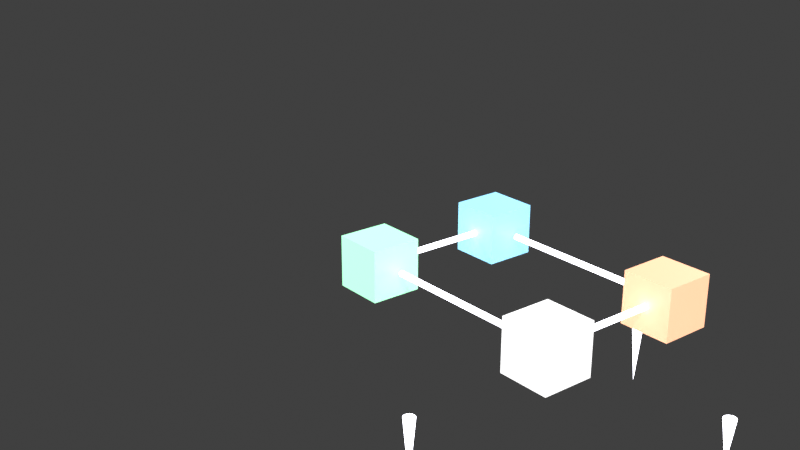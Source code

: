 # Source: categorical_pushout_sculpture.blend  (saved by Blender 3.0.42; exported with 4.5.12 LTS)
import bpy
from mathutils import Matrix  # noqa: F401  (used for matrix-valued properties, if any)

bpy.ops.wm.read_factory_settings(use_empty=True)
scene = bpy.context.scene
scene.name = 'Scene'

# ---- collections
col_collection = bpy.data.collections.new('Collection'); scene.collection.children.link(col_collection)

# ---- materials (node trees are filled in below, after node groups)
mat_mat_obj_a = bpy.data.materials.new('Mat_Obj_A')
mat_mat_obj_a.use_transparent_shadow = False
mat_mat_obj_b = bpy.data.materials.new('Mat_Obj_B')
mat_mat_obj_b.use_transparent_shadow = False
mat_mat_obj_c = bpy.data.materials.new('Mat_Obj_C')
mat_mat_obj_c.use_transparent_shadow = False
mat_mat_obj_d = bpy.data.materials.new('Mat_Obj_D')
mat_mat_obj_d.use_transparent_shadow = False
mat_mat_f = bpy.data.materials.new('Mat_f')
mat_mat_f.use_transparent_shadow = False
mat_mat_f_001 = bpy.data.materials.new('Mat_f.001')
mat_mat_f_001.use_transparent_shadow = False
mat_mat_g = bpy.data.materials.new('Mat_g')
mat_mat_g.use_transparent_shadow = False
mat_mat_g_001 = bpy.data.materials.new('Mat_g.001')
mat_mat_g_001.use_transparent_shadow = False
mat_mat_h = bpy.data.materials.new('Mat_h')
mat_mat_h.use_transparent_shadow = False
mat_mat_h_001 = bpy.data.materials.new('Mat_h.001')
mat_mat_h_001.use_transparent_shadow = False
mat_mat_p = bpy.data.materials.new('Mat_p')
mat_mat_p.use_transparent_shadow = False
mat_mat_p_001 = bpy.data.materials.new('Mat_p.001')
mat_mat_p_001.use_transparent_shadow = False

# ---- material node trees
mat_mat_obj_a.use_nodes = True; mat_mat_obj_a.node_tree.nodes.clear()
_N = mat_mat_obj_a.node_tree.nodes; _L = mat_mat_obj_a.node_tree.links
n0 = _N.new('ShaderNodeBsdfPrincipled'); n0.name = 'Principled BSDF'; n0.location = (10, 300)
n0.distribution = 'GGX'
n0.subsurface_method = 'RANDOM_WALK_SKIN'
n0.inputs[0].default_value = (0.3, 0.7, 1.0, 1.0)
n0.inputs[3].default_value = 1.45
n0.inputs[27].default_value = (0.15, 0.35, 0.5, 1.0)
n0.inputs[28].default_value = 2.5
n1 = _N.new('ShaderNodeOutputMaterial'); n1.name = 'Material Output'; n1.location = (300, 300)
_L.new(n0.outputs[0], n1.inputs[0])
n1.is_active_output = True
mat_mat_obj_b.use_nodes = True; mat_mat_obj_b.node_tree.nodes.clear()
_N = mat_mat_obj_b.node_tree.nodes; _L = mat_mat_obj_b.node_tree.links
n0 = _N.new('ShaderNodeBsdfPrincipled'); n0.name = 'Principled BSDF'; n0.location = (10, 300)
n0.distribution = 'GGX'
n0.subsurface_method = 'RANDOM_WALK_SKIN'
n0.inputs[0].default_value = (1.0, 0.5, 0.3, 1.0)
n0.inputs[3].default_value = 1.45
n0.inputs[27].default_value = (0.5, 0.25, 0.15, 1.0)
n0.inputs[28].default_value = 2.5
n1 = _N.new('ShaderNodeOutputMaterial'); n1.name = 'Material Output'; n1.location = (300, 300)
_L.new(n0.outputs[0], n1.inputs[0])
n1.is_active_output = True
mat_mat_obj_c.use_nodes = True; mat_mat_obj_c.node_tree.nodes.clear()
_N = mat_mat_obj_c.node_tree.nodes; _L = mat_mat_obj_c.node_tree.links
n0 = _N.new('ShaderNodeBsdfPrincipled'); n0.name = 'Principled BSDF'; n0.location = (10, 300)
n0.distribution = 'GGX'
n0.subsurface_method = 'RANDOM_WALK_SKIN'
n0.inputs[0].default_value = (0.4, 1.0, 0.6, 1.0)
n0.inputs[3].default_value = 1.45
n0.inputs[27].default_value = (0.2, 0.5, 0.3, 1.0)
n0.inputs[28].default_value = 2.5
n1 = _N.new('ShaderNodeOutputMaterial'); n1.name = 'Material Output'; n1.location = (300, 300)
_L.new(n0.outputs[0], n1.inputs[0])
n1.is_active_output = True
mat_mat_obj_d.use_nodes = True; mat_mat_obj_d.node_tree.nodes.clear()
_N = mat_mat_obj_d.node_tree.nodes; _L = mat_mat_obj_d.node_tree.links
n0 = _N.new('ShaderNodeBsdfPrincipled'); n0.name = 'Principled BSDF'; n0.location = (10, 300)
n0.distribution = 'GGX'
n0.subsurface_method = 'RANDOM_WALK_SKIN'
n0.inputs[0].default_value = (0.9, 0.9, 0.9, 1.0)
n0.inputs[3].default_value = 1.45
n0.inputs[27].default_value = (0.45, 0.45, 0.45, 1.0)
n0.inputs[28].default_value = 2.5
n1 = _N.new('ShaderNodeOutputMaterial'); n1.name = 'Material Output'; n1.location = (300, 300)
_L.new(n0.outputs[0], n1.inputs[0])
n1.is_active_output = True
mat_mat_f.use_nodes = True; mat_mat_f.node_tree.nodes.clear()
_N = mat_mat_f.node_tree.nodes; _L = mat_mat_f.node_tree.links
n0 = _N.new('ShaderNodeBsdfPrincipled'); n0.name = 'Principled BSDF'; n0.location = (10, 300)
n0.distribution = 'GGX'
n0.subsurface_method = 'RANDOM_WALK_SKIN'
n0.inputs[3].default_value = 1.45
n0.inputs[27].default_value = (0.9, 0.9, 1.0, 1.0)
n0.inputs[28].default_value = 5.0
n1 = _N.new('ShaderNodeOutputMaterial'); n1.name = 'Material Output'; n1.location = (300, 300)
_L.new(n0.outputs[0], n1.inputs[0])
n1.is_active_output = True
mat_mat_f_001.use_nodes = True; mat_mat_f_001.node_tree.nodes.clear()
_N = mat_mat_f_001.node_tree.nodes; _L = mat_mat_f_001.node_tree.links
n0 = _N.new('ShaderNodeBsdfPrincipled'); n0.name = 'Principled BSDF'; n0.location = (10, 300)
n0.distribution = 'GGX'
n0.subsurface_method = 'RANDOM_WALK_SKIN'
n0.inputs[3].default_value = 1.45
n0.inputs[27].default_value = (0.9, 0.9, 1.0, 1.0)
n0.inputs[28].default_value = 5.0
n1 = _N.new('ShaderNodeOutputMaterial'); n1.name = 'Material Output'; n1.location = (300, 300)
_L.new(n0.outputs[0], n1.inputs[0])
n1.is_active_output = True
mat_mat_g.use_nodes = True; mat_mat_g.node_tree.nodes.clear()
_N = mat_mat_g.node_tree.nodes; _L = mat_mat_g.node_tree.links
n0 = _N.new('ShaderNodeBsdfPrincipled'); n0.name = 'Principled BSDF'; n0.location = (10, 300)
n0.distribution = 'GGX'
n0.subsurface_method = 'RANDOM_WALK_SKIN'
n0.inputs[3].default_value = 1.45
n0.inputs[27].default_value = (0.9, 0.9, 1.0, 1.0)
n0.inputs[28].default_value = 5.0
n1 = _N.new('ShaderNodeOutputMaterial'); n1.name = 'Material Output'; n1.location = (300, 300)
_L.new(n0.outputs[0], n1.inputs[0])
n1.is_active_output = True
mat_mat_g_001.use_nodes = True; mat_mat_g_001.node_tree.nodes.clear()
_N = mat_mat_g_001.node_tree.nodes; _L = mat_mat_g_001.node_tree.links
n0 = _N.new('ShaderNodeBsdfPrincipled'); n0.name = 'Principled BSDF'; n0.location = (10, 300)
n0.distribution = 'GGX'
n0.subsurface_method = 'RANDOM_WALK_SKIN'
n0.inputs[3].default_value = 1.45
n0.inputs[27].default_value = (0.9, 0.9, 1.0, 1.0)
n0.inputs[28].default_value = 5.0
n1 = _N.new('ShaderNodeOutputMaterial'); n1.name = 'Material Output'; n1.location = (300, 300)
_L.new(n0.outputs[0], n1.inputs[0])
n1.is_active_output = True
mat_mat_h.use_nodes = True; mat_mat_h.node_tree.nodes.clear()
_N = mat_mat_h.node_tree.nodes; _L = mat_mat_h.node_tree.links
n0 = _N.new('ShaderNodeBsdfPrincipled'); n0.name = 'Principled BSDF'; n0.location = (10, 300)
n0.distribution = 'GGX'
n0.subsurface_method = 'RANDOM_WALK_SKIN'
n0.inputs[3].default_value = 1.45
n0.inputs[27].default_value = (0.9, 0.9, 1.0, 1.0)
n0.inputs[28].default_value = 5.0
n1 = _N.new('ShaderNodeOutputMaterial'); n1.name = 'Material Output'; n1.location = (300, 300)
_L.new(n0.outputs[0], n1.inputs[0])
n1.is_active_output = True
mat_mat_h_001.use_nodes = True; mat_mat_h_001.node_tree.nodes.clear()
_N = mat_mat_h_001.node_tree.nodes; _L = mat_mat_h_001.node_tree.links
n0 = _N.new('ShaderNodeBsdfPrincipled'); n0.name = 'Principled BSDF'; n0.location = (10, 300)
n0.distribution = 'GGX'
n0.subsurface_method = 'RANDOM_WALK_SKIN'
n0.inputs[3].default_value = 1.45
n0.inputs[27].default_value = (0.9, 0.9, 1.0, 1.0)
n0.inputs[28].default_value = 5.0
n1 = _N.new('ShaderNodeOutputMaterial'); n1.name = 'Material Output'; n1.location = (300, 300)
_L.new(n0.outputs[0], n1.inputs[0])
n1.is_active_output = True
mat_mat_p.use_nodes = True; mat_mat_p.node_tree.nodes.clear()
_N = mat_mat_p.node_tree.nodes; _L = mat_mat_p.node_tree.links
n0 = _N.new('ShaderNodeBsdfPrincipled'); n0.name = 'Principled BSDF'; n0.location = (10, 300)
n0.distribution = 'GGX'
n0.subsurface_method = 'RANDOM_WALK_SKIN'
n0.inputs[3].default_value = 1.45
n0.inputs[27].default_value = (0.9, 0.9, 1.0, 1.0)
n0.inputs[28].default_value = 5.0
n1 = _N.new('ShaderNodeOutputMaterial'); n1.name = 'Material Output'; n1.location = (300, 300)
_L.new(n0.outputs[0], n1.inputs[0])
n1.is_active_output = True
mat_mat_p_001.use_nodes = True; mat_mat_p_001.node_tree.nodes.clear()
_N = mat_mat_p_001.node_tree.nodes; _L = mat_mat_p_001.node_tree.links
n0 = _N.new('ShaderNodeBsdfPrincipled'); n0.name = 'Principled BSDF'; n0.location = (10, 300)
n0.distribution = 'GGX'
n0.subsurface_method = 'RANDOM_WALK_SKIN'
n0.inputs[3].default_value = 1.45
n0.inputs[27].default_value = (0.9, 0.9, 1.0, 1.0)
n0.inputs[28].default_value = 5.0
n1 = _N.new('ShaderNodeOutputMaterial'); n1.name = 'Material Output'; n1.location = (300, 300)
_L.new(n0.outputs[0], n1.inputs[0])
n1.is_active_output = True

# ---- world
world_world = bpy.data.worlds.new('World'); scene.world = world_world
world_world.use_nodes = True; world_world.node_tree.nodes.clear()
_N = world_world.node_tree.nodes; _L = world_world.node_tree.links
n0 = _N.new('ShaderNodeOutputWorld'); n0.name = 'World Output'; n0.location = (300, 300)
n1 = _N.new('ShaderNodeBackground'); n1.name = 'Background'; n1.location = (10, 300)
n1.inputs[0].default_value = (0.05088, 0.05088, 0.05088, 1.0)
_L.new(n1.outputs[0], n0.inputs[0])
n0.is_active_output = True
world_world.color = (0.05088, 0.05088, 0.05088)
world_world.use_sun_shadow = False
world_world.sun_shadow_jitter_overblur = 0.0

# ---- cameras
cam_flyxioncam_v3_3 = bpy.data.cameras.new('FlyxionCam_v3_3')

# ---- lights
light_keylight_v3_3 = bpy.data.lights.new('KeyLight_v3_3', 'AREA')
light_keylight_v3_3.transmission_factor = 0.0
light_keylight_v3_3.energy = 2199.0
light_keylight_v3_3.shadow_soft_size = 0.25
light_keylight_v3_3.shadow_maximum_resolution = 0.006
light_keylight_v3_3.use_absolute_resolution = True
light_filllight_v3_3 = bpy.data.lights.new('FillLight_v3_3', 'AREA')
light_filllight_v3_3.transmission_factor = 0.0
light_filllight_v3_3.energy = 942.5
light_filllight_v3_3.shadow_soft_size = 0.25
light_filllight_v3_3.shadow_maximum_resolution = 0.006
light_filllight_v3_3.use_absolute_resolution = True
light_rimlight_v3_3 = bpy.data.lights.new('RimLight_v3_3', 'AREA')
light_rimlight_v3_3.transmission_factor = 0.0
light_rimlight_v3_3.energy = 1649.0
light_rimlight_v3_3.shadow_soft_size = 0.25
light_rimlight_v3_3.shadow_maximum_resolution = 0.006
light_rimlight_v3_3.use_absolute_resolution = True

# ---- meshes
me_cube_001 = bpy.data.meshes.new('Cube.001')
me_cube_001.from_pydata([(-0.7, -0.7, -0.7), (-0.7, -0.7, 0.7), (-0.7, 0.7, -0.7), (-0.7, 0.7, 0.7), (0.7, -0.7, -0.7), (0.7, -0.7, 0.7), (0.7, 0.7, -0.7), (0.7, 0.7, 0.7)], [], [(0, 1, 3, 2), (2, 3, 7, 6), (6, 7, 5, 4), (4, 5, 1, 0), (2, 6, 4, 0), (7, 3, 1, 5)])
_uv = me_cube_001.uv_layers.new(name='UVMap')
_uv.uv.foreach_set('vector', [0.375, 0.0, 0.625, 0.0, 0.625, 0.25, 0.375, 0.25, 0.375, 0.25, 0.625, 0.25, 0.625, 0.5, 0.375, 0.5, 0.375, 0.5, 0.625, 0.5, 0.625, 0.75, 0.375, 0.75, 0.375, 0.75, 0.625, 0.75, 0.625, 1.0, 0.375, 1.0, 0.125, 0.5, 0.375, 0.5, 0.375, 0.75, 0.125, 0.75, 0.625, 0.5, 0.875, 0.5, 0.875, 0.75, 0.625, 0.75])
me_cube_001.materials.append(mat_mat_obj_a)
me_cube_001.use_remesh_fix_poles = True
me_cube_001.use_remesh_preserve_attributes = False
me_cube_001.update()
me_cube_002 = bpy.data.meshes.new('Cube.002')
me_cube_002.from_pydata([(-0.7, -0.7, -0.7), (-0.7, -0.7, 0.7), (-0.7, 0.7, -0.7), (-0.7, 0.7, 0.7), (0.7, -0.7, -0.7), (0.7, -0.7, 0.7), (0.7, 0.7, -0.7), (0.7, 0.7, 0.7)], [], [(0, 1, 3, 2), (2, 3, 7, 6), (6, 7, 5, 4), (4, 5, 1, 0), (2, 6, 4, 0), (7, 3, 1, 5)])
_uv = me_cube_002.uv_layers.new(name='UVMap')
_uv.uv.foreach_set('vector', [0.375, 0.0, 0.625, 0.0, 0.625, 0.25, 0.375, 0.25, 0.375, 0.25, 0.625, 0.25, 0.625, 0.5, 0.375, 0.5, 0.375, 0.5, 0.625, 0.5, 0.625, 0.75, 0.375, 0.75, 0.375, 0.75, 0.625, 0.75, 0.625, 1.0, 0.375, 1.0, 0.125, 0.5, 0.375, 0.5, 0.375, 0.75, 0.125, 0.75, 0.625, 0.5, 0.875, 0.5, 0.875, 0.75, 0.625, 0.75])
me_cube_002.materials.append(mat_mat_obj_b)
me_cube_002.use_remesh_fix_poles = True
me_cube_002.use_remesh_preserve_attributes = False
me_cube_002.update()
me_cube_003 = bpy.data.meshes.new('Cube.003')
me_cube_003.from_pydata([(-0.7, -0.7, -0.7), (-0.7, -0.7, 0.7), (-0.7, 0.7, -0.7), (-0.7, 0.7, 0.7), (0.7, -0.7, -0.7), (0.7, -0.7, 0.7), (0.7, 0.7, -0.7), (0.7, 0.7, 0.7)], [], [(0, 1, 3, 2), (2, 3, 7, 6), (6, 7, 5, 4), (4, 5, 1, 0), (2, 6, 4, 0), (7, 3, 1, 5)])
_uv = me_cube_003.uv_layers.new(name='UVMap')
_uv.uv.foreach_set('vector', [0.375, 0.0, 0.625, 0.0, 0.625, 0.25, 0.375, 0.25, 0.375, 0.25, 0.625, 0.25, 0.625, 0.5, 0.375, 0.5, 0.375, 0.5, 0.625, 0.5, 0.625, 0.75, 0.375, 0.75, 0.375, 0.75, 0.625, 0.75, 0.625, 1.0, 0.375, 1.0, 0.125, 0.5, 0.375, 0.5, 0.375, 0.75, 0.125, 0.75, 0.625, 0.5, 0.875, 0.5, 0.875, 0.75, 0.625, 0.75])
me_cube_003.materials.append(mat_mat_obj_c)
me_cube_003.use_remesh_fix_poles = True
me_cube_003.use_remesh_preserve_attributes = False
me_cube_003.update()
me_cube_004 = bpy.data.meshes.new('Cube.004')
me_cube_004.from_pydata([(-0.7, -0.7, -0.7), (-0.7, -0.7, 0.7), (-0.7, 0.7, -0.7), (-0.7, 0.7, 0.7), (0.7, -0.7, -0.7), (0.7, -0.7, 0.7), (0.7, 0.7, -0.7), (0.7, 0.7, 0.7)], [], [(0, 1, 3, 2), (2, 3, 7, 6), (6, 7, 5, 4), (4, 5, 1, 0), (2, 6, 4, 0), (7, 3, 1, 5)])
_uv = me_cube_004.uv_layers.new(name='UVMap')
_uv.uv.foreach_set('vector', [0.375, 0.0, 0.625, 0.0, 0.625, 0.25, 0.375, 0.25, 0.375, 0.25, 0.625, 0.25, 0.625, 0.5, 0.375, 0.5, 0.375, 0.5, 0.625, 0.5, 0.625, 0.75, 0.375, 0.75, 0.375, 0.75, 0.625, 0.75, 0.625, 1.0, 0.375, 1.0, 0.125, 0.5, 0.375, 0.5, 0.375, 0.75, 0.125, 0.75, 0.625, 0.5, 0.875, 0.5, 0.875, 0.75, 0.625, 0.75])
me_cube_004.materials.append(mat_mat_obj_d)
me_cube_004.use_remesh_fix_poles = True
me_cube_004.use_remesh_preserve_attributes = False
me_cube_004.update()
me_cylinder = bpy.data.meshes.new('Cylinder')
me_cylinder.from_pydata([(0.0, 0.08, -2.1), (0.0, 0.08, 2.1), (0.01561, 0.07846, -2.1), (0.01561, 0.07846, 2.1), (0.03061, 0.07391, -2.1), (0.03061, 0.07391, 2.1), (0.04445, 0.06652, -2.1), (0.04445, 0.06652, 2.1), (0.05657, 0.05657, -2.1), (0.05657, 0.05657, 2.1), (0.06652, 0.04445, -2.1), (0.06652, 0.04445, 2.1), (0.07391, 0.03061, -2.1), (0.07391, 0.03061, 2.1), (0.07846, 0.01561, -2.1), (0.07846, 0.01561, 2.1), (0.08, -3.497e-09, -2.1), (0.08, -3.497e-09, 2.1), (0.07846, -0.01561, -2.1), (0.07846, -0.01561, 2.1), (0.07391, -0.03061, -2.1), (0.07391, -0.03061, 2.1), (0.06652, -0.04445, -2.1), (0.06652, -0.04445, 2.1), (0.05657, -0.05657, -2.1), (0.05657, -0.05657, 2.1), (0.04445, -0.06652, -2.1), (0.04445, -0.06652, 2.1), (0.03061, -0.07391, -2.1), (0.03061, -0.07391, 2.1), (0.01561, -0.07846, -2.1), (0.01561, -0.07846, 2.1), (-6.994e-09, -0.08, -2.1), (-6.994e-09, -0.08, 2.1), (-0.01561, -0.07846, -2.1), (-0.01561, -0.07846, 2.1), (-0.03061, -0.07391, -2.1), (-0.03061, -0.07391, 2.1), (-0.04445, -0.06652, -2.1), (-0.04445, -0.06652, 2.1), (-0.05657, -0.05657, -2.1), (-0.05657, -0.05657, 2.1), (-0.06652, -0.04445, -2.1), (-0.06652, -0.04445, 2.1), (-0.07391, -0.03061, -2.1), (-0.07391, -0.03061, 2.1), (-0.07846, -0.01561, -2.1), (-0.07846, -0.01561, 2.1), (-0.08, 9.54e-10, -2.1), (-0.08, 9.54e-10, 2.1), (-0.07846, 0.01561, -2.1), (-0.07846, 0.01561, 2.1), (-0.07391, 0.03061, -2.1), (-0.07391, 0.03061, 2.1), (-0.06652, 0.04445, -2.1), (-0.06652, 0.04445, 2.1), (-0.05657, 0.05657, -2.1), (-0.05657, 0.05657, 2.1), (-0.04445, 0.06652, -2.1), (-0.04445, 0.06652, 2.1), (-0.03061, 0.07391, -2.1), (-0.03061, 0.07391, 2.1), (-0.01561, 0.07846, -2.1), (-0.01561, 0.07846, 2.1)], [], [(0, 1, 3, 2), (2, 3, 5, 4), (4, 5, 7, 6), (6, 7, 9, 8), (8, 9, 11, 10), (10, 11, 13, 12), (12, 13, 15, 14), (14, 15, 17, 16), (16, 17, 19, 18), (18, 19, 21, 20), (20, 21, 23, 22), (22, 23, 25, 24), (24, 25, 27, 26), (26, 27, 29, 28), (28, 29, 31, 30), (30, 31, 33, 32), (32, 33, 35, 34), (34, 35, 37, 36), (36, 37, 39, 38), (38, 39, 41, 40), (40, 41, 43, 42), (42, 43, 45, 44), (44, 45, 47, 46), (46, 47, 49, 48), (48, 49, 51, 50), (50, 51, 53, 52), (52, 53, 55, 54), (54, 55, 57, 56), (56, 57, 59, 58), (58, 59, 61, 60), (3, 1, 63, 61, 59, 57, 55, 53, 51, 49, 47, 45, 43, 41, 39, 37, 35, 33, 31, 29, 27, 25, 23, 21, 19, 17, 15, 13, 11, 9, 7, 5), (60, 61, 63, 62), (62, 63, 1, 0), (0, 2, 4, 6, 8, 10, 12, 14, 16, 18, 20, 22, 24, 26, 28, 30, 32, 34, 36, 38, 40, 42, 44, 46, 48, 50, 52, 54, 56, 58, 60, 62)])
_uv = me_cylinder.uv_layers.new(name='UVMap')
_uv.uv.foreach_set('vector', [1.0, 0.5, 1.0, 1.0, 0.9688, 1.0, 0.9688, 0.5, 0.9688, 0.5, 0.9688, 1.0, 0.9375, 1.0, 0.9375, 0.5, 0.9375, 0.5, 0.9375, 1.0, 0.9062, 1.0, 0.9062, 0.5, 0.9062, 0.5, 0.9062, 1.0, 0.875, 1.0, 0.875, 0.5, 0.875, 0.5, 0.875, 1.0, 0.8438, 1.0, 0.8438, 0.5, 0.8438, 0.5, 0.8438, 1.0, 0.8125, 1.0, 0.8125, 0.5, 0.8125, 0.5, 0.8125, 1.0, 0.7812, 1.0, 0.7812, 0.5, 0.7812, 0.5, 0.7812, 1.0, 0.75, 1.0, 0.75, 0.5, 0.75, 0.5, 0.75, 1.0, 0.7188, 1.0, 0.7188, 0.5, 0.7188, 0.5, 0.7188, 1.0, 0.6875, 1.0, 0.6875, 0.5, 0.6875, 0.5, 0.6875, 1.0, 0.6562, 1.0, 0.6562, 0.5, 0.6562, 0.5, 0.6562, 1.0, 0.625, 1.0, 0.625, 0.5, 0.625, 0.5, 0.625, 1.0, 0.5938, 1.0, 0.5938, 0.5, 0.5938, 0.5, 0.5938, 1.0, 0.5625, 1.0, 0.5625, 0.5, 0.5625, 0.5, 0.5625, 1.0, 0.5312, 1.0, 0.5312, 0.5, 0.5312, 0.5, 0.5312, 1.0, 0.5, 1.0, 0.5, 0.5, 0.5, 0.5, 0.5, 1.0, 0.4688, 1.0, 0.4688, 0.5, 0.4688, 0.5, 0.4688, 1.0, 0.4375, 1.0, 0.4375, 0.5, 0.4375, 0.5, 0.4375, 1.0, 0.4062, 1.0, 0.4062, 0.5, 0.4062, 0.5, 0.4062, 1.0, 0.375, 1.0, 0.375, 0.5, 0.375, 0.5, 0.375, 1.0, 0.3438, 1.0, 0.3438, 0.5, 0.3438, 0.5, 0.3438, 1.0, 0.3125, 1.0, 0.3125, 0.5, 0.3125, 0.5, 0.3125, 1.0, 0.2812, 1.0, 0.2812, 0.5, 0.2812, 0.5, 0.2812, 1.0, 0.25, 1.0, 0.25, 0.5, 0.25, 0.5, 0.25, 1.0, 0.2188, 1.0, 0.2188, 0.5, 0.2188, 0.5, 0.2188, 1.0, 0.1875, 1.0, 0.1875, 0.5, 0.1875, 0.5, 0.1875, 1.0, 0.1562, 1.0, 0.1562, 0.5, 0.1562, 0.5, 0.1562, 1.0, 0.125, 1.0, 0.125, 0.5, 0.125, 0.5, 0.125, 1.0, 0.09375, 1.0, 0.09375, 0.5, 0.09375, 0.5, 0.09375, 1.0, 0.0625, 1.0, 0.0625, 0.5, 0.2968, 0.4854, 0.25, 0.49, 0.2032, 0.4854, 0.1582, 0.4717, 0.1167, 0.4496, 0.08029, 0.4197, 0.05045, 0.3833, 0.02827, 0.3418, 0.01461, 0.2968, 0.01, 0.25, 0.01461, 0.2032, 0.02827, 0.1582, 0.05045, 0.1167, 0.08029, 0.08029, 0.1167, 0.05045, 0.1582, 0.02827, 0.2032, 0.01461, 0.25, 0.01, 0.2968, 0.01461, 0.3418, 0.02827, 0.3833, 0.05045, 0.4197, 0.08029, 0.4496, 0.1167, 0.4717, 0.1582, 0.4854, 0.2032, 0.49, 0.25, 0.4854, 0.2968, 0.4717, 0.3418, 0.4496, 0.3833, 0.4197, 0.4197, 0.3833, 0.4496, 0.3418, 0.4717, 0.0625, 0.5, 0.0625, 1.0, 0.03125, 1.0, 0.03125, 0.5, 0.03125, 0.5, 0.03125, 1.0, 0.0, 1.0, 0.0, 0.5, 0.75, 0.49, 0.7968, 0.4854, 0.8418, 0.4717, 0.8833, 0.4496, 0.9197, 0.4197, 0.9496, 0.3833, 0.9717, 0.3418, 0.9854, 0.2968, 0.99, 0.25, 0.9854, 0.2032, 0.9717, 0.1582, 0.9496, 0.1167, 0.9197, 0.08029, 0.8833, 0.05045, 0.8418, 0.02827, 0.7968, 0.01461, 0.75, 0.01, 0.7032, 0.01461, 0.6582, 0.02827, 0.6167, 0.05045, 0.5803, 0.08029, 0.5504, 0.1167, 0.5283, 0.1582, 0.5146, 0.2032, 0.51, 0.25, 0.5146, 0.2968, 0.5283, 0.3418, 0.5504, 0.3833, 0.5803, 0.4197, 0.6167, 0.4496, 0.6582, 0.4717, 0.7032, 0.4854])
me_cylinder.materials.append(mat_mat_f)
me_cylinder.use_remesh_fix_poles = True
me_cylinder.use_remesh_preserve_attributes = False
me_cylinder.update()
me_cone = bpy.data.meshes.new('Cone')
me_cone.from_pydata([(0.0, 0.16, -0.9), (0.03121, 0.1569, -0.9), (0.06123, 0.1478, -0.9), (0.08889, 0.133, -0.9), (0.1131, 0.1131, -0.9), (0.133, 0.08889, -0.9), (0.1478, 0.06123, -0.9), (0.1569, 0.03121, -0.9), (0.16, -6.994e-09, -0.9), (0.1569, -0.03121, -0.9), (0.1478, -0.06123, -0.9), (0.133, -0.08889, -0.9), (0.1131, -0.1131, -0.9), (0.08889, -0.133, -0.9), (0.06123, -0.1478, -0.9), (0.03121, -0.1569, -0.9), (-1.399e-08, -0.16, -0.9), (-0.03121, -0.1569, -0.9), (-0.06123, -0.1478, -0.9), (-0.08889, -0.133, -0.9), (-0.1131, -0.1131, -0.9), (-0.133, -0.08889, -0.9), (-0.1478, -0.06123, -0.9), (-0.1569, -0.03121, -0.9), (-0.16, 1.908e-09, -0.9), (-0.1569, 0.03121, -0.9), (-0.1478, 0.06123, -0.9), (-0.133, 0.08889, -0.9), (-0.1131, 0.1131, -0.9), (-0.08889, 0.133, -0.9), (-0.06123, 0.1478, -0.9), (-0.03121, 0.1569, -0.9), (0.0, 0.0, 0.9)], [], [(0, 32, 1), (1, 32, 2), (2, 32, 3), (3, 32, 4), (4, 32, 5), (5, 32, 6), (6, 32, 7), (7, 32, 8), (8, 32, 9), (9, 32, 10), (10, 32, 11), (11, 32, 12), (12, 32, 13), (13, 32, 14), (14, 32, 15), (15, 32, 16), (16, 32, 17), (17, 32, 18), (18, 32, 19), (19, 32, 20), (20, 32, 21), (21, 32, 22), (22, 32, 23), (23, 32, 24), (24, 32, 25), (25, 32, 26), (26, 32, 27), (27, 32, 28), (28, 32, 29), (29, 32, 30), (0, 1, 2, 3, 4, 5, 6, 7, 8, 9, 10, 11, 12, 13, 14, 15, 16, 17, 18, 19, 20, 21, 22, 23, 24, 25, 26, 27, 28, 29, 30, 31), (30, 32, 31), (31, 32, 0)])
_uv = me_cone.uv_layers.new(name='UVMap')
_uv.uv.foreach_set('vector', [0.25, 0.49, 0.25, 0.25, 0.2968, 0.4854, 0.2968, 0.4854, 0.25, 0.25, 0.3418, 0.4717, 0.3418, 0.4717, 0.25, 0.25, 0.3833, 0.4496, 0.3833, 0.4496, 0.25, 0.25, 0.4197, 0.4197, 0.4197, 0.4197, 0.25, 0.25, 0.4496, 0.3833, 0.4496, 0.3833, 0.25, 0.25, 0.4717, 0.3418, 0.4717, 0.3418, 0.25, 0.25, 0.4854, 0.2968, 0.4854, 0.2968, 0.25, 0.25, 0.49, 0.25, 0.49, 0.25, 0.25, 0.25, 0.4854, 0.2032, 0.4854, 0.2032, 0.25, 0.25, 0.4717, 0.1582, 0.4717, 0.1582, 0.25, 0.25, 0.4496, 0.1167, 0.4496, 0.1167, 0.25, 0.25, 0.4197, 0.08029, 0.4197, 0.08029, 0.25, 0.25, 0.3833, 0.05045, 0.3833, 0.05045, 0.25, 0.25, 0.3418, 0.02827, 0.3418, 0.02827, 0.25, 0.25, 0.2968, 0.01461, 0.2968, 0.01461, 0.25, 0.25, 0.25, 0.01, 0.25, 0.01, 0.25, 0.25, 0.2032, 0.01461, 0.2032, 0.01461, 0.25, 0.25, 0.1582, 0.02827, 0.1582, 0.02827, 0.25, 0.25, 0.1167, 0.05045, 0.1167, 0.05045, 0.25, 0.25, 0.08029, 0.08029, 0.08029, 0.08029, 0.25, 0.25, 0.05045, 0.1167, 0.05045, 0.1167, 0.25, 0.25, 0.02827, 0.1582, 0.02827, 0.1582, 0.25, 0.25, 0.01461, 0.2032, 0.01461, 0.2032, 0.25, 0.25, 0.01, 0.25, 0.01, 0.25, 0.25, 0.25, 0.01461, 0.2968, 0.01461, 0.2968, 0.25, 0.25, 0.02827, 0.3418, 0.02827, 0.3418, 0.25, 0.25, 0.05045, 0.3833, 0.05045, 0.3833, 0.25, 0.25, 0.08029, 0.4197, 0.08029, 0.4197, 0.25, 0.25, 0.1167, 0.4496, 0.1167, 0.4496, 0.25, 0.25, 0.1582, 0.4717, 0.75, 0.49, 0.7968, 0.4854, 0.8418, 0.4717, 0.8833, 0.4496, 0.9197, 0.4197, 0.9496, 0.3833, 0.9717, 0.3418, 0.9854, 0.2968, 0.99, 0.25, 0.9854, 0.2032, 0.9717, 0.1582, 0.9496, 0.1167, 0.9197, 0.08029, 0.8833, 0.05045, 0.8418, 0.02827, 0.7968, 0.01461, 0.75, 0.01, 0.7032, 0.01461, 0.6582, 0.02827, 0.6167, 0.05045, 0.5803, 0.08029, 0.5504, 0.1167, 0.5283, 0.1582, 0.5146, 0.2032, 0.51, 0.25, 0.5146, 0.2968, 0.5283, 0.3418, 0.5504, 0.3833, 0.5803, 0.4197, 0.6167, 0.4496, 0.6582, 0.4717, 0.7032, 0.4854, 0.1582, 0.4717, 0.25, 0.25, 0.2032, 0.4854, 0.2032, 0.4854, 0.25, 0.25, 0.25, 0.49])
me_cone.materials.append(mat_mat_f_001)
me_cone.use_remesh_fix_poles = True
me_cone.use_remesh_preserve_attributes = False
me_cone.update()
me_cylinder_001 = bpy.data.meshes.new('Cylinder.001')
me_cylinder_001.from_pydata([(0.0, 0.08, -1.4), (0.0, 0.08, 1.4), (0.01561, 0.07846, -1.4), (0.01561, 0.07846, 1.4), (0.03061, 0.07391, -1.4), (0.03061, 0.07391, 1.4), (0.04445, 0.06652, -1.4), (0.04445, 0.06652, 1.4), (0.05657, 0.05657, -1.4), (0.05657, 0.05657, 1.4), (0.06652, 0.04445, -1.4), (0.06652, 0.04445, 1.4), (0.07391, 0.03061, -1.4), (0.07391, 0.03061, 1.4), (0.07846, 0.01561, -1.4), (0.07846, 0.01561, 1.4), (0.08, -3.497e-09, -1.4), (0.08, -3.497e-09, 1.4), (0.07846, -0.01561, -1.4), (0.07846, -0.01561, 1.4), (0.07391, -0.03061, -1.4), (0.07391, -0.03061, 1.4), (0.06652, -0.04445, -1.4), (0.06652, -0.04445, 1.4), (0.05657, -0.05657, -1.4), (0.05657, -0.05657, 1.4), (0.04445, -0.06652, -1.4), (0.04445, -0.06652, 1.4), (0.03061, -0.07391, -1.4), (0.03061, -0.07391, 1.4), (0.01561, -0.07846, -1.4), (0.01561, -0.07846, 1.4), (-6.994e-09, -0.08, -1.4), (-6.994e-09, -0.08, 1.4), (-0.01561, -0.07846, -1.4), (-0.01561, -0.07846, 1.4), (-0.03061, -0.07391, -1.4), (-0.03061, -0.07391, 1.4), (-0.04445, -0.06652, -1.4), (-0.04445, -0.06652, 1.4), (-0.05657, -0.05657, -1.4), (-0.05657, -0.05657, 1.4), (-0.06652, -0.04445, -1.4), (-0.06652, -0.04445, 1.4), (-0.07391, -0.03061, -1.4), (-0.07391, -0.03061, 1.4), (-0.07846, -0.01561, -1.4), (-0.07846, -0.01561, 1.4), (-0.08, 9.54e-10, -1.4), (-0.08, 9.54e-10, 1.4), (-0.07846, 0.01561, -1.4), (-0.07846, 0.01561, 1.4), (-0.07391, 0.03061, -1.4), (-0.07391, 0.03061, 1.4), (-0.06652, 0.04445, -1.4), (-0.06652, 0.04445, 1.4), (-0.05657, 0.05657, -1.4), (-0.05657, 0.05657, 1.4), (-0.04445, 0.06652, -1.4), (-0.04445, 0.06652, 1.4), (-0.03061, 0.07391, -1.4), (-0.03061, 0.07391, 1.4), (-0.01561, 0.07846, -1.4), (-0.01561, 0.07846, 1.4)], [], [(0, 1, 3, 2), (2, 3, 5, 4), (4, 5, 7, 6), (6, 7, 9, 8), (8, 9, 11, 10), (10, 11, 13, 12), (12, 13, 15, 14), (14, 15, 17, 16), (16, 17, 19, 18), (18, 19, 21, 20), (20, 21, 23, 22), (22, 23, 25, 24), (24, 25, 27, 26), (26, 27, 29, 28), (28, 29, 31, 30), (30, 31, 33, 32), (32, 33, 35, 34), (34, 35, 37, 36), (36, 37, 39, 38), (38, 39, 41, 40), (40, 41, 43, 42), (42, 43, 45, 44), (44, 45, 47, 46), (46, 47, 49, 48), (48, 49, 51, 50), (50, 51, 53, 52), (52, 53, 55, 54), (54, 55, 57, 56), (56, 57, 59, 58), (58, 59, 61, 60), (3, 1, 63, 61, 59, 57, 55, 53, 51, 49, 47, 45, 43, 41, 39, 37, 35, 33, 31, 29, 27, 25, 23, 21, 19, 17, 15, 13, 11, 9, 7, 5), (60, 61, 63, 62), (62, 63, 1, 0), (0, 2, 4, 6, 8, 10, 12, 14, 16, 18, 20, 22, 24, 26, 28, 30, 32, 34, 36, 38, 40, 42, 44, 46, 48, 50, 52, 54, 56, 58, 60, 62)])
_uv = me_cylinder_001.uv_layers.new(name='UVMap')
_uv.uv.foreach_set('vector', [1.0, 0.5, 1.0, 1.0, 0.9688, 1.0, 0.9688, 0.5, 0.9688, 0.5, 0.9688, 1.0, 0.9375, 1.0, 0.9375, 0.5, 0.9375, 0.5, 0.9375, 1.0, 0.9062, 1.0, 0.9062, 0.5, 0.9062, 0.5, 0.9062, 1.0, 0.875, 1.0, 0.875, 0.5, 0.875, 0.5, 0.875, 1.0, 0.8438, 1.0, 0.8438, 0.5, 0.8438, 0.5, 0.8438, 1.0, 0.8125, 1.0, 0.8125, 0.5, 0.8125, 0.5, 0.8125, 1.0, 0.7812, 1.0, 0.7812, 0.5, 0.7812, 0.5, 0.7812, 1.0, 0.75, 1.0, 0.75, 0.5, 0.75, 0.5, 0.75, 1.0, 0.7188, 1.0, 0.7188, 0.5, 0.7188, 0.5, 0.7188, 1.0, 0.6875, 1.0, 0.6875, 0.5, 0.6875, 0.5, 0.6875, 1.0, 0.6562, 1.0, 0.6562, 0.5, 0.6562, 0.5, 0.6562, 1.0, 0.625, 1.0, 0.625, 0.5, 0.625, 0.5, 0.625, 1.0, 0.5938, 1.0, 0.5938, 0.5, 0.5938, 0.5, 0.5938, 1.0, 0.5625, 1.0, 0.5625, 0.5, 0.5625, 0.5, 0.5625, 1.0, 0.5312, 1.0, 0.5312, 0.5, 0.5312, 0.5, 0.5312, 1.0, 0.5, 1.0, 0.5, 0.5, 0.5, 0.5, 0.5, 1.0, 0.4688, 1.0, 0.4688, 0.5, 0.4688, 0.5, 0.4688, 1.0, 0.4375, 1.0, 0.4375, 0.5, 0.4375, 0.5, 0.4375, 1.0, 0.4062, 1.0, 0.4062, 0.5, 0.4062, 0.5, 0.4062, 1.0, 0.375, 1.0, 0.375, 0.5, 0.375, 0.5, 0.375, 1.0, 0.3438, 1.0, 0.3438, 0.5, 0.3438, 0.5, 0.3438, 1.0, 0.3125, 1.0, 0.3125, 0.5, 0.3125, 0.5, 0.3125, 1.0, 0.2812, 1.0, 0.2812, 0.5, 0.2812, 0.5, 0.2812, 1.0, 0.25, 1.0, 0.25, 0.5, 0.25, 0.5, 0.25, 1.0, 0.2188, 1.0, 0.2188, 0.5, 0.2188, 0.5, 0.2188, 1.0, 0.1875, 1.0, 0.1875, 0.5, 0.1875, 0.5, 0.1875, 1.0, 0.1562, 1.0, 0.1562, 0.5, 0.1562, 0.5, 0.1562, 1.0, 0.125, 1.0, 0.125, 0.5, 0.125, 0.5, 0.125, 1.0, 0.09375, 1.0, 0.09375, 0.5, 0.09375, 0.5, 0.09375, 1.0, 0.0625, 1.0, 0.0625, 0.5, 0.2968, 0.4854, 0.25, 0.49, 0.2032, 0.4854, 0.1582, 0.4717, 0.1167, 0.4496, 0.08029, 0.4197, 0.05045, 0.3833, 0.02827, 0.3418, 0.01461, 0.2968, 0.01, 0.25, 0.01461, 0.2032, 0.02827, 0.1582, 0.05045, 0.1167, 0.08029, 0.08029, 0.1167, 0.05045, 0.1582, 0.02827, 0.2032, 0.01461, 0.25, 0.01, 0.2968, 0.01461, 0.3418, 0.02827, 0.3833, 0.05045, 0.4197, 0.08029, 0.4496, 0.1167, 0.4717, 0.1582, 0.4854, 0.2032, 0.49, 0.25, 0.4854, 0.2968, 0.4717, 0.3418, 0.4496, 0.3833, 0.4197, 0.4197, 0.3833, 0.4496, 0.3418, 0.4717, 0.0625, 0.5, 0.0625, 1.0, 0.03125, 1.0, 0.03125, 0.5, 0.03125, 0.5, 0.03125, 1.0, 0.0, 1.0, 0.0, 0.5, 0.75, 0.49, 0.7968, 0.4854, 0.8418, 0.4717, 0.8833, 0.4496, 0.9197, 0.4197, 0.9496, 0.3833, 0.9717, 0.3418, 0.9854, 0.2968, 0.99, 0.25, 0.9854, 0.2032, 0.9717, 0.1582, 0.9496, 0.1167, 0.9197, 0.08029, 0.8833, 0.05045, 0.8418, 0.02827, 0.7968, 0.01461, 0.75, 0.01, 0.7032, 0.01461, 0.6582, 0.02827, 0.6167, 0.05045, 0.5803, 0.08029, 0.5504, 0.1167, 0.5283, 0.1582, 0.5146, 0.2032, 0.51, 0.25, 0.5146, 0.2968, 0.5283, 0.3418, 0.5504, 0.3833, 0.5803, 0.4197, 0.6167, 0.4496, 0.6582, 0.4717, 0.7032, 0.4854])
me_cylinder_001.materials.append(mat_mat_g)
me_cylinder_001.use_remesh_fix_poles = True
me_cylinder_001.use_remesh_preserve_attributes = False
me_cylinder_001.update()
me_cone_001 = bpy.data.meshes.new('Cone.001')
me_cone_001.from_pydata([(0.0, 0.16, -0.6), (0.03121, 0.1569, -0.6), (0.06123, 0.1478, -0.6), (0.08889, 0.133, -0.6), (0.1131, 0.1131, -0.6), (0.133, 0.08889, -0.6), (0.1478, 0.06123, -0.6), (0.1569, 0.03121, -0.6), (0.16, -6.994e-09, -0.6), (0.1569, -0.03121, -0.6), (0.1478, -0.06123, -0.6), (0.133, -0.08889, -0.6), (0.1131, -0.1131, -0.6), (0.08889, -0.133, -0.6), (0.06123, -0.1478, -0.6), (0.03121, -0.1569, -0.6), (-1.399e-08, -0.16, -0.6), (-0.03121, -0.1569, -0.6), (-0.06123, -0.1478, -0.6), (-0.08889, -0.133, -0.6), (-0.1131, -0.1131, -0.6), (-0.133, -0.08889, -0.6), (-0.1478, -0.06123, -0.6), (-0.1569, -0.03121, -0.6), (-0.16, 1.908e-09, -0.6), (-0.1569, 0.03121, -0.6), (-0.1478, 0.06123, -0.6), (-0.133, 0.08889, -0.6), (-0.1131, 0.1131, -0.6), (-0.08889, 0.133, -0.6), (-0.06123, 0.1478, -0.6), (-0.03121, 0.1569, -0.6), (0.0, 0.0, 0.6)], [], [(0, 32, 1), (1, 32, 2), (2, 32, 3), (3, 32, 4), (4, 32, 5), (5, 32, 6), (6, 32, 7), (7, 32, 8), (8, 32, 9), (9, 32, 10), (10, 32, 11), (11, 32, 12), (12, 32, 13), (13, 32, 14), (14, 32, 15), (15, 32, 16), (16, 32, 17), (17, 32, 18), (18, 32, 19), (19, 32, 20), (20, 32, 21), (21, 32, 22), (22, 32, 23), (23, 32, 24), (24, 32, 25), (25, 32, 26), (26, 32, 27), (27, 32, 28), (28, 32, 29), (29, 32, 30), (0, 1, 2, 3, 4, 5, 6, 7, 8, 9, 10, 11, 12, 13, 14, 15, 16, 17, 18, 19, 20, 21, 22, 23, 24, 25, 26, 27, 28, 29, 30, 31), (30, 32, 31), (31, 32, 0)])
_uv = me_cone_001.uv_layers.new(name='UVMap')
_uv.uv.foreach_set('vector', [0.25, 0.49, 0.25, 0.25, 0.2968, 0.4854, 0.2968, 0.4854, 0.25, 0.25, 0.3418, 0.4717, 0.3418, 0.4717, 0.25, 0.25, 0.3833, 0.4496, 0.3833, 0.4496, 0.25, 0.25, 0.4197, 0.4197, 0.4197, 0.4197, 0.25, 0.25, 0.4496, 0.3833, 0.4496, 0.3833, 0.25, 0.25, 0.4717, 0.3418, 0.4717, 0.3418, 0.25, 0.25, 0.4854, 0.2968, 0.4854, 0.2968, 0.25, 0.25, 0.49, 0.25, 0.49, 0.25, 0.25, 0.25, 0.4854, 0.2032, 0.4854, 0.2032, 0.25, 0.25, 0.4717, 0.1582, 0.4717, 0.1582, 0.25, 0.25, 0.4496, 0.1167, 0.4496, 0.1167, 0.25, 0.25, 0.4197, 0.08029, 0.4197, 0.08029, 0.25, 0.25, 0.3833, 0.05045, 0.3833, 0.05045, 0.25, 0.25, 0.3418, 0.02827, 0.3418, 0.02827, 0.25, 0.25, 0.2968, 0.01461, 0.2968, 0.01461, 0.25, 0.25, 0.25, 0.01, 0.25, 0.01, 0.25, 0.25, 0.2032, 0.01461, 0.2032, 0.01461, 0.25, 0.25, 0.1582, 0.02827, 0.1582, 0.02827, 0.25, 0.25, 0.1167, 0.05045, 0.1167, 0.05045, 0.25, 0.25, 0.08029, 0.08029, 0.08029, 0.08029, 0.25, 0.25, 0.05045, 0.1167, 0.05045, 0.1167, 0.25, 0.25, 0.02827, 0.1582, 0.02827, 0.1582, 0.25, 0.25, 0.01461, 0.2032, 0.01461, 0.2032, 0.25, 0.25, 0.01, 0.25, 0.01, 0.25, 0.25, 0.25, 0.01461, 0.2968, 0.01461, 0.2968, 0.25, 0.25, 0.02827, 0.3418, 0.02827, 0.3418, 0.25, 0.25, 0.05045, 0.3833, 0.05045, 0.3833, 0.25, 0.25, 0.08029, 0.4197, 0.08029, 0.4197, 0.25, 0.25, 0.1167, 0.4496, 0.1167, 0.4496, 0.25, 0.25, 0.1582, 0.4717, 0.75, 0.49, 0.7968, 0.4854, 0.8418, 0.4717, 0.8833, 0.4496, 0.9197, 0.4197, 0.9496, 0.3833, 0.9717, 0.3418, 0.9854, 0.2968, 0.99, 0.25, 0.9854, 0.2032, 0.9717, 0.1582, 0.9496, 0.1167, 0.9197, 0.08029, 0.8833, 0.05045, 0.8418, 0.02827, 0.7968, 0.01461, 0.75, 0.01, 0.7032, 0.01461, 0.6582, 0.02827, 0.6167, 0.05045, 0.5803, 0.08029, 0.5504, 0.1167, 0.5283, 0.1582, 0.5146, 0.2032, 0.51, 0.25, 0.5146, 0.2968, 0.5283, 0.3418, 0.5504, 0.3833, 0.5803, 0.4197, 0.6167, 0.4496, 0.6582, 0.4717, 0.7032, 0.4854, 0.1582, 0.4717, 0.25, 0.25, 0.2032, 0.4854, 0.2032, 0.4854, 0.25, 0.25, 0.25, 0.49])
me_cone_001.materials.append(mat_mat_g_001)
me_cone_001.use_remesh_fix_poles = True
me_cone_001.use_remesh_preserve_attributes = False
me_cone_001.update()
me_cylinder_002 = bpy.data.meshes.new('Cylinder.002')
me_cylinder_002.from_pydata([(0.0, 0.08, -1.4), (0.0, 0.08, 1.4), (0.01561, 0.07846, -1.4), (0.01561, 0.07846, 1.4), (0.03061, 0.07391, -1.4), (0.03061, 0.07391, 1.4), (0.04445, 0.06652, -1.4), (0.04445, 0.06652, 1.4), (0.05657, 0.05657, -1.4), (0.05657, 0.05657, 1.4), (0.06652, 0.04445, -1.4), (0.06652, 0.04445, 1.4), (0.07391, 0.03061, -1.4), (0.07391, 0.03061, 1.4), (0.07846, 0.01561, -1.4), (0.07846, 0.01561, 1.4), (0.08, -3.497e-09, -1.4), (0.08, -3.497e-09, 1.4), (0.07846, -0.01561, -1.4), (0.07846, -0.01561, 1.4), (0.07391, -0.03061, -1.4), (0.07391, -0.03061, 1.4), (0.06652, -0.04445, -1.4), (0.06652, -0.04445, 1.4), (0.05657, -0.05657, -1.4), (0.05657, -0.05657, 1.4), (0.04445, -0.06652, -1.4), (0.04445, -0.06652, 1.4), (0.03061, -0.07391, -1.4), (0.03061, -0.07391, 1.4), (0.01561, -0.07846, -1.4), (0.01561, -0.07846, 1.4), (-6.994e-09, -0.08, -1.4), (-6.994e-09, -0.08, 1.4), (-0.01561, -0.07846, -1.4), (-0.01561, -0.07846, 1.4), (-0.03061, -0.07391, -1.4), (-0.03061, -0.07391, 1.4), (-0.04445, -0.06652, -1.4), (-0.04445, -0.06652, 1.4), (-0.05657, -0.05657, -1.4), (-0.05657, -0.05657, 1.4), (-0.06652, -0.04445, -1.4), (-0.06652, -0.04445, 1.4), (-0.07391, -0.03061, -1.4), (-0.07391, -0.03061, 1.4), (-0.07846, -0.01561, -1.4), (-0.07846, -0.01561, 1.4), (-0.08, 9.54e-10, -1.4), (-0.08, 9.54e-10, 1.4), (-0.07846, 0.01561, -1.4), (-0.07846, 0.01561, 1.4), (-0.07391, 0.03061, -1.4), (-0.07391, 0.03061, 1.4), (-0.06652, 0.04445, -1.4), (-0.06652, 0.04445, 1.4), (-0.05657, 0.05657, -1.4), (-0.05657, 0.05657, 1.4), (-0.04445, 0.06652, -1.4), (-0.04445, 0.06652, 1.4), (-0.03061, 0.07391, -1.4), (-0.03061, 0.07391, 1.4), (-0.01561, 0.07846, -1.4), (-0.01561, 0.07846, 1.4)], [], [(0, 1, 3, 2), (2, 3, 5, 4), (4, 5, 7, 6), (6, 7, 9, 8), (8, 9, 11, 10), (10, 11, 13, 12), (12, 13, 15, 14), (14, 15, 17, 16), (16, 17, 19, 18), (18, 19, 21, 20), (20, 21, 23, 22), (22, 23, 25, 24), (24, 25, 27, 26), (26, 27, 29, 28), (28, 29, 31, 30), (30, 31, 33, 32), (32, 33, 35, 34), (34, 35, 37, 36), (36, 37, 39, 38), (38, 39, 41, 40), (40, 41, 43, 42), (42, 43, 45, 44), (44, 45, 47, 46), (46, 47, 49, 48), (48, 49, 51, 50), (50, 51, 53, 52), (52, 53, 55, 54), (54, 55, 57, 56), (56, 57, 59, 58), (58, 59, 61, 60), (3, 1, 63, 61, 59, 57, 55, 53, 51, 49, 47, 45, 43, 41, 39, 37, 35, 33, 31, 29, 27, 25, 23, 21, 19, 17, 15, 13, 11, 9, 7, 5), (60, 61, 63, 62), (62, 63, 1, 0), (0, 2, 4, 6, 8, 10, 12, 14, 16, 18, 20, 22, 24, 26, 28, 30, 32, 34, 36, 38, 40, 42, 44, 46, 48, 50, 52, 54, 56, 58, 60, 62)])
_uv = me_cylinder_002.uv_layers.new(name='UVMap')
_uv.uv.foreach_set('vector', [1.0, 0.5, 1.0, 1.0, 0.9688, 1.0, 0.9688, 0.5, 0.9688, 0.5, 0.9688, 1.0, 0.9375, 1.0, 0.9375, 0.5, 0.9375, 0.5, 0.9375, 1.0, 0.9062, 1.0, 0.9062, 0.5, 0.9062, 0.5, 0.9062, 1.0, 0.875, 1.0, 0.875, 0.5, 0.875, 0.5, 0.875, 1.0, 0.8438, 1.0, 0.8438, 0.5, 0.8438, 0.5, 0.8438, 1.0, 0.8125, 1.0, 0.8125, 0.5, 0.8125, 0.5, 0.8125, 1.0, 0.7812, 1.0, 0.7812, 0.5, 0.7812, 0.5, 0.7812, 1.0, 0.75, 1.0, 0.75, 0.5, 0.75, 0.5, 0.75, 1.0, 0.7188, 1.0, 0.7188, 0.5, 0.7188, 0.5, 0.7188, 1.0, 0.6875, 1.0, 0.6875, 0.5, 0.6875, 0.5, 0.6875, 1.0, 0.6562, 1.0, 0.6562, 0.5, 0.6562, 0.5, 0.6562, 1.0, 0.625, 1.0, 0.625, 0.5, 0.625, 0.5, 0.625, 1.0, 0.5938, 1.0, 0.5938, 0.5, 0.5938, 0.5, 0.5938, 1.0, 0.5625, 1.0, 0.5625, 0.5, 0.5625, 0.5, 0.5625, 1.0, 0.5312, 1.0, 0.5312, 0.5, 0.5312, 0.5, 0.5312, 1.0, 0.5, 1.0, 0.5, 0.5, 0.5, 0.5, 0.5, 1.0, 0.4688, 1.0, 0.4688, 0.5, 0.4688, 0.5, 0.4688, 1.0, 0.4375, 1.0, 0.4375, 0.5, 0.4375, 0.5, 0.4375, 1.0, 0.4062, 1.0, 0.4062, 0.5, 0.4062, 0.5, 0.4062, 1.0, 0.375, 1.0, 0.375, 0.5, 0.375, 0.5, 0.375, 1.0, 0.3438, 1.0, 0.3438, 0.5, 0.3438, 0.5, 0.3438, 1.0, 0.3125, 1.0, 0.3125, 0.5, 0.3125, 0.5, 0.3125, 1.0, 0.2812, 1.0, 0.2812, 0.5, 0.2812, 0.5, 0.2812, 1.0, 0.25, 1.0, 0.25, 0.5, 0.25, 0.5, 0.25, 1.0, 0.2188, 1.0, 0.2188, 0.5, 0.2188, 0.5, 0.2188, 1.0, 0.1875, 1.0, 0.1875, 0.5, 0.1875, 0.5, 0.1875, 1.0, 0.1562, 1.0, 0.1562, 0.5, 0.1562, 0.5, 0.1562, 1.0, 0.125, 1.0, 0.125, 0.5, 0.125, 0.5, 0.125, 1.0, 0.09375, 1.0, 0.09375, 0.5, 0.09375, 0.5, 0.09375, 1.0, 0.0625, 1.0, 0.0625, 0.5, 0.2968, 0.4854, 0.25, 0.49, 0.2032, 0.4854, 0.1582, 0.4717, 0.1167, 0.4496, 0.08029, 0.4197, 0.05045, 0.3833, 0.02827, 0.3418, 0.01461, 0.2968, 0.01, 0.25, 0.01461, 0.2032, 0.02827, 0.1582, 0.05045, 0.1167, 0.08029, 0.08029, 0.1167, 0.05045, 0.1582, 0.02827, 0.2032, 0.01461, 0.25, 0.01, 0.2968, 0.01461, 0.3418, 0.02827, 0.3833, 0.05045, 0.4197, 0.08029, 0.4496, 0.1167, 0.4717, 0.1582, 0.4854, 0.2032, 0.49, 0.25, 0.4854, 0.2968, 0.4717, 0.3418, 0.4496, 0.3833, 0.4197, 0.4197, 0.3833, 0.4496, 0.3418, 0.4717, 0.0625, 0.5, 0.0625, 1.0, 0.03125, 1.0, 0.03125, 0.5, 0.03125, 0.5, 0.03125, 1.0, 0.0, 1.0, 0.0, 0.5, 0.75, 0.49, 0.7968, 0.4854, 0.8418, 0.4717, 0.8833, 0.4496, 0.9197, 0.4197, 0.9496, 0.3833, 0.9717, 0.3418, 0.9854, 0.2968, 0.99, 0.25, 0.9854, 0.2032, 0.9717, 0.1582, 0.9496, 0.1167, 0.9197, 0.08029, 0.8833, 0.05045, 0.8418, 0.02827, 0.7968, 0.01461, 0.75, 0.01, 0.7032, 0.01461, 0.6582, 0.02827, 0.6167, 0.05045, 0.5803, 0.08029, 0.5504, 0.1167, 0.5283, 0.1582, 0.5146, 0.2032, 0.51, 0.25, 0.5146, 0.2968, 0.5283, 0.3418, 0.5504, 0.3833, 0.5803, 0.4197, 0.6167, 0.4496, 0.6582, 0.4717, 0.7032, 0.4854])
me_cylinder_002.materials.append(mat_mat_h)
me_cylinder_002.use_remesh_fix_poles = True
me_cylinder_002.use_remesh_preserve_attributes = False
me_cylinder_002.update()
me_cone_002 = bpy.data.meshes.new('Cone.002')
me_cone_002.from_pydata([(0.0, 0.16, -0.6), (0.03121, 0.1569, -0.6), (0.06123, 0.1478, -0.6), (0.08889, 0.133, -0.6), (0.1131, 0.1131, -0.6), (0.133, 0.08889, -0.6), (0.1478, 0.06123, -0.6), (0.1569, 0.03121, -0.6), (0.16, -6.994e-09, -0.6), (0.1569, -0.03121, -0.6), (0.1478, -0.06123, -0.6), (0.133, -0.08889, -0.6), (0.1131, -0.1131, -0.6), (0.08889, -0.133, -0.6), (0.06123, -0.1478, -0.6), (0.03121, -0.1569, -0.6), (-1.399e-08, -0.16, -0.6), (-0.03121, -0.1569, -0.6), (-0.06123, -0.1478, -0.6), (-0.08889, -0.133, -0.6), (-0.1131, -0.1131, -0.6), (-0.133, -0.08889, -0.6), (-0.1478, -0.06123, -0.6), (-0.1569, -0.03121, -0.6), (-0.16, 1.908e-09, -0.6), (-0.1569, 0.03121, -0.6), (-0.1478, 0.06123, -0.6), (-0.133, 0.08889, -0.6), (-0.1131, 0.1131, -0.6), (-0.08889, 0.133, -0.6), (-0.06123, 0.1478, -0.6), (-0.03121, 0.1569, -0.6), (0.0, 0.0, 0.6)], [], [(0, 32, 1), (1, 32, 2), (2, 32, 3), (3, 32, 4), (4, 32, 5), (5, 32, 6), (6, 32, 7), (7, 32, 8), (8, 32, 9), (9, 32, 10), (10, 32, 11), (11, 32, 12), (12, 32, 13), (13, 32, 14), (14, 32, 15), (15, 32, 16), (16, 32, 17), (17, 32, 18), (18, 32, 19), (19, 32, 20), (20, 32, 21), (21, 32, 22), (22, 32, 23), (23, 32, 24), (24, 32, 25), (25, 32, 26), (26, 32, 27), (27, 32, 28), (28, 32, 29), (29, 32, 30), (0, 1, 2, 3, 4, 5, 6, 7, 8, 9, 10, 11, 12, 13, 14, 15, 16, 17, 18, 19, 20, 21, 22, 23, 24, 25, 26, 27, 28, 29, 30, 31), (30, 32, 31), (31, 32, 0)])
_uv = me_cone_002.uv_layers.new(name='UVMap')
_uv.uv.foreach_set('vector', [0.25, 0.49, 0.25, 0.25, 0.2968, 0.4854, 0.2968, 0.4854, 0.25, 0.25, 0.3418, 0.4717, 0.3418, 0.4717, 0.25, 0.25, 0.3833, 0.4496, 0.3833, 0.4496, 0.25, 0.25, 0.4197, 0.4197, 0.4197, 0.4197, 0.25, 0.25, 0.4496, 0.3833, 0.4496, 0.3833, 0.25, 0.25, 0.4717, 0.3418, 0.4717, 0.3418, 0.25, 0.25, 0.4854, 0.2968, 0.4854, 0.2968, 0.25, 0.25, 0.49, 0.25, 0.49, 0.25, 0.25, 0.25, 0.4854, 0.2032, 0.4854, 0.2032, 0.25, 0.25, 0.4717, 0.1582, 0.4717, 0.1582, 0.25, 0.25, 0.4496, 0.1167, 0.4496, 0.1167, 0.25, 0.25, 0.4197, 0.08029, 0.4197, 0.08029, 0.25, 0.25, 0.3833, 0.05045, 0.3833, 0.05045, 0.25, 0.25, 0.3418, 0.02827, 0.3418, 0.02827, 0.25, 0.25, 0.2968, 0.01461, 0.2968, 0.01461, 0.25, 0.25, 0.25, 0.01, 0.25, 0.01, 0.25, 0.25, 0.2032, 0.01461, 0.2032, 0.01461, 0.25, 0.25, 0.1582, 0.02827, 0.1582, 0.02827, 0.25, 0.25, 0.1167, 0.05045, 0.1167, 0.05045, 0.25, 0.25, 0.08029, 0.08029, 0.08029, 0.08029, 0.25, 0.25, 0.05045, 0.1167, 0.05045, 0.1167, 0.25, 0.25, 0.02827, 0.1582, 0.02827, 0.1582, 0.25, 0.25, 0.01461, 0.2032, 0.01461, 0.2032, 0.25, 0.25, 0.01, 0.25, 0.01, 0.25, 0.25, 0.25, 0.01461, 0.2968, 0.01461, 0.2968, 0.25, 0.25, 0.02827, 0.3418, 0.02827, 0.3418, 0.25, 0.25, 0.05045, 0.3833, 0.05045, 0.3833, 0.25, 0.25, 0.08029, 0.4197, 0.08029, 0.4197, 0.25, 0.25, 0.1167, 0.4496, 0.1167, 0.4496, 0.25, 0.25, 0.1582, 0.4717, 0.75, 0.49, 0.7968, 0.4854, 0.8418, 0.4717, 0.8833, 0.4496, 0.9197, 0.4197, 0.9496, 0.3833, 0.9717, 0.3418, 0.9854, 0.2968, 0.99, 0.25, 0.9854, 0.2032, 0.9717, 0.1582, 0.9496, 0.1167, 0.9197, 0.08029, 0.8833, 0.05045, 0.8418, 0.02827, 0.7968, 0.01461, 0.75, 0.01, 0.7032, 0.01461, 0.6582, 0.02827, 0.6167, 0.05045, 0.5803, 0.08029, 0.5504, 0.1167, 0.5283, 0.1582, 0.5146, 0.2032, 0.51, 0.25, 0.5146, 0.2968, 0.5283, 0.3418, 0.5504, 0.3833, 0.5803, 0.4197, 0.6167, 0.4496, 0.6582, 0.4717, 0.7032, 0.4854, 0.1582, 0.4717, 0.25, 0.25, 0.2032, 0.4854, 0.2032, 0.4854, 0.25, 0.25, 0.25, 0.49])
me_cone_002.materials.append(mat_mat_h_001)
me_cone_002.use_remesh_fix_poles = True
me_cone_002.use_remesh_preserve_attributes = False
me_cone_002.update()
me_cylinder_003 = bpy.data.meshes.new('Cylinder.003')
me_cylinder_003.from_pydata([(0.0, 0.08, -2.1), (0.0, 0.08, 2.1), (0.01561, 0.07846, -2.1), (0.01561, 0.07846, 2.1), (0.03061, 0.07391, -2.1), (0.03061, 0.07391, 2.1), (0.04445, 0.06652, -2.1), (0.04445, 0.06652, 2.1), (0.05657, 0.05657, -2.1), (0.05657, 0.05657, 2.1), (0.06652, 0.04445, -2.1), (0.06652, 0.04445, 2.1), (0.07391, 0.03061, -2.1), (0.07391, 0.03061, 2.1), (0.07846, 0.01561, -2.1), (0.07846, 0.01561, 2.1), (0.08, -3.497e-09, -2.1), (0.08, -3.497e-09, 2.1), (0.07846, -0.01561, -2.1), (0.07846, -0.01561, 2.1), (0.07391, -0.03061, -2.1), (0.07391, -0.03061, 2.1), (0.06652, -0.04445, -2.1), (0.06652, -0.04445, 2.1), (0.05657, -0.05657, -2.1), (0.05657, -0.05657, 2.1), (0.04445, -0.06652, -2.1), (0.04445, -0.06652, 2.1), (0.03061, -0.07391, -2.1), (0.03061, -0.07391, 2.1), (0.01561, -0.07846, -2.1), (0.01561, -0.07846, 2.1), (-6.994e-09, -0.08, -2.1), (-6.994e-09, -0.08, 2.1), (-0.01561, -0.07846, -2.1), (-0.01561, -0.07846, 2.1), (-0.03061, -0.07391, -2.1), (-0.03061, -0.07391, 2.1), (-0.04445, -0.06652, -2.1), (-0.04445, -0.06652, 2.1), (-0.05657, -0.05657, -2.1), (-0.05657, -0.05657, 2.1), (-0.06652, -0.04445, -2.1), (-0.06652, -0.04445, 2.1), (-0.07391, -0.03061, -2.1), (-0.07391, -0.03061, 2.1), (-0.07846, -0.01561, -2.1), (-0.07846, -0.01561, 2.1), (-0.08, 9.54e-10, -2.1), (-0.08, 9.54e-10, 2.1), (-0.07846, 0.01561, -2.1), (-0.07846, 0.01561, 2.1), (-0.07391, 0.03061, -2.1), (-0.07391, 0.03061, 2.1), (-0.06652, 0.04445, -2.1), (-0.06652, 0.04445, 2.1), (-0.05657, 0.05657, -2.1), (-0.05657, 0.05657, 2.1), (-0.04445, 0.06652, -2.1), (-0.04445, 0.06652, 2.1), (-0.03061, 0.07391, -2.1), (-0.03061, 0.07391, 2.1), (-0.01561, 0.07846, -2.1), (-0.01561, 0.07846, 2.1)], [], [(0, 1, 3, 2), (2, 3, 5, 4), (4, 5, 7, 6), (6, 7, 9, 8), (8, 9, 11, 10), (10, 11, 13, 12), (12, 13, 15, 14), (14, 15, 17, 16), (16, 17, 19, 18), (18, 19, 21, 20), (20, 21, 23, 22), (22, 23, 25, 24), (24, 25, 27, 26), (26, 27, 29, 28), (28, 29, 31, 30), (30, 31, 33, 32), (32, 33, 35, 34), (34, 35, 37, 36), (36, 37, 39, 38), (38, 39, 41, 40), (40, 41, 43, 42), (42, 43, 45, 44), (44, 45, 47, 46), (46, 47, 49, 48), (48, 49, 51, 50), (50, 51, 53, 52), (52, 53, 55, 54), (54, 55, 57, 56), (56, 57, 59, 58), (58, 59, 61, 60), (3, 1, 63, 61, 59, 57, 55, 53, 51, 49, 47, 45, 43, 41, 39, 37, 35, 33, 31, 29, 27, 25, 23, 21, 19, 17, 15, 13, 11, 9, 7, 5), (60, 61, 63, 62), (62, 63, 1, 0), (0, 2, 4, 6, 8, 10, 12, 14, 16, 18, 20, 22, 24, 26, 28, 30, 32, 34, 36, 38, 40, 42, 44, 46, 48, 50, 52, 54, 56, 58, 60, 62)])
_uv = me_cylinder_003.uv_layers.new(name='UVMap')
_uv.uv.foreach_set('vector', [1.0, 0.5, 1.0, 1.0, 0.9688, 1.0, 0.9688, 0.5, 0.9688, 0.5, 0.9688, 1.0, 0.9375, 1.0, 0.9375, 0.5, 0.9375, 0.5, 0.9375, 1.0, 0.9062, 1.0, 0.9062, 0.5, 0.9062, 0.5, 0.9062, 1.0, 0.875, 1.0, 0.875, 0.5, 0.875, 0.5, 0.875, 1.0, 0.8438, 1.0, 0.8438, 0.5, 0.8438, 0.5, 0.8438, 1.0, 0.8125, 1.0, 0.8125, 0.5, 0.8125, 0.5, 0.8125, 1.0, 0.7812, 1.0, 0.7812, 0.5, 0.7812, 0.5, 0.7812, 1.0, 0.75, 1.0, 0.75, 0.5, 0.75, 0.5, 0.75, 1.0, 0.7188, 1.0, 0.7188, 0.5, 0.7188, 0.5, 0.7188, 1.0, 0.6875, 1.0, 0.6875, 0.5, 0.6875, 0.5, 0.6875, 1.0, 0.6562, 1.0, 0.6562, 0.5, 0.6562, 0.5, 0.6562, 1.0, 0.625, 1.0, 0.625, 0.5, 0.625, 0.5, 0.625, 1.0, 0.5938, 1.0, 0.5938, 0.5, 0.5938, 0.5, 0.5938, 1.0, 0.5625, 1.0, 0.5625, 0.5, 0.5625, 0.5, 0.5625, 1.0, 0.5312, 1.0, 0.5312, 0.5, 0.5312, 0.5, 0.5312, 1.0, 0.5, 1.0, 0.5, 0.5, 0.5, 0.5, 0.5, 1.0, 0.4688, 1.0, 0.4688, 0.5, 0.4688, 0.5, 0.4688, 1.0, 0.4375, 1.0, 0.4375, 0.5, 0.4375, 0.5, 0.4375, 1.0, 0.4062, 1.0, 0.4062, 0.5, 0.4062, 0.5, 0.4062, 1.0, 0.375, 1.0, 0.375, 0.5, 0.375, 0.5, 0.375, 1.0, 0.3438, 1.0, 0.3438, 0.5, 0.3438, 0.5, 0.3438, 1.0, 0.3125, 1.0, 0.3125, 0.5, 0.3125, 0.5, 0.3125, 1.0, 0.2812, 1.0, 0.2812, 0.5, 0.2812, 0.5, 0.2812, 1.0, 0.25, 1.0, 0.25, 0.5, 0.25, 0.5, 0.25, 1.0, 0.2188, 1.0, 0.2188, 0.5, 0.2188, 0.5, 0.2188, 1.0, 0.1875, 1.0, 0.1875, 0.5, 0.1875, 0.5, 0.1875, 1.0, 0.1562, 1.0, 0.1562, 0.5, 0.1562, 0.5, 0.1562, 1.0, 0.125, 1.0, 0.125, 0.5, 0.125, 0.5, 0.125, 1.0, 0.09375, 1.0, 0.09375, 0.5, 0.09375, 0.5, 0.09375, 1.0, 0.0625, 1.0, 0.0625, 0.5, 0.2968, 0.4854, 0.25, 0.49, 0.2032, 0.4854, 0.1582, 0.4717, 0.1167, 0.4496, 0.08029, 0.4197, 0.05045, 0.3833, 0.02827, 0.3418, 0.01461, 0.2968, 0.01, 0.25, 0.01461, 0.2032, 0.02827, 0.1582, 0.05045, 0.1167, 0.08029, 0.08029, 0.1167, 0.05045, 0.1582, 0.02827, 0.2032, 0.01461, 0.25, 0.01, 0.2968, 0.01461, 0.3418, 0.02827, 0.3833, 0.05045, 0.4197, 0.08029, 0.4496, 0.1167, 0.4717, 0.1582, 0.4854, 0.2032, 0.49, 0.25, 0.4854, 0.2968, 0.4717, 0.3418, 0.4496, 0.3833, 0.4197, 0.4197, 0.3833, 0.4496, 0.3418, 0.4717, 0.0625, 0.5, 0.0625, 1.0, 0.03125, 1.0, 0.03125, 0.5, 0.03125, 0.5, 0.03125, 1.0, 0.0, 1.0, 0.0, 0.5, 0.75, 0.49, 0.7968, 0.4854, 0.8418, 0.4717, 0.8833, 0.4496, 0.9197, 0.4197, 0.9496, 0.3833, 0.9717, 0.3418, 0.9854, 0.2968, 0.99, 0.25, 0.9854, 0.2032, 0.9717, 0.1582, 0.9496, 0.1167, 0.9197, 0.08029, 0.8833, 0.05045, 0.8418, 0.02827, 0.7968, 0.01461, 0.75, 0.01, 0.7032, 0.01461, 0.6582, 0.02827, 0.6167, 0.05045, 0.5803, 0.08029, 0.5504, 0.1167, 0.5283, 0.1582, 0.5146, 0.2032, 0.51, 0.25, 0.5146, 0.2968, 0.5283, 0.3418, 0.5504, 0.3833, 0.5803, 0.4197, 0.6167, 0.4496, 0.6582, 0.4717, 0.7032, 0.4854])
me_cylinder_003.materials.append(mat_mat_p)
me_cylinder_003.use_remesh_fix_poles = True
me_cylinder_003.use_remesh_preserve_attributes = False
me_cylinder_003.update()
me_cone_003 = bpy.data.meshes.new('Cone.003')
me_cone_003.from_pydata([(0.0, 0.16, -0.9), (0.03121, 0.1569, -0.9), (0.06123, 0.1478, -0.9), (0.08889, 0.133, -0.9), (0.1131, 0.1131, -0.9), (0.133, 0.08889, -0.9), (0.1478, 0.06123, -0.9), (0.1569, 0.03121, -0.9), (0.16, -6.994e-09, -0.9), (0.1569, -0.03121, -0.9), (0.1478, -0.06123, -0.9), (0.133, -0.08889, -0.9), (0.1131, -0.1131, -0.9), (0.08889, -0.133, -0.9), (0.06123, -0.1478, -0.9), (0.03121, -0.1569, -0.9), (-1.399e-08, -0.16, -0.9), (-0.03121, -0.1569, -0.9), (-0.06123, -0.1478, -0.9), (-0.08889, -0.133, -0.9), (-0.1131, -0.1131, -0.9), (-0.133, -0.08889, -0.9), (-0.1478, -0.06123, -0.9), (-0.1569, -0.03121, -0.9), (-0.16, 1.908e-09, -0.9), (-0.1569, 0.03121, -0.9), (-0.1478, 0.06123, -0.9), (-0.133, 0.08889, -0.9), (-0.1131, 0.1131, -0.9), (-0.08889, 0.133, -0.9), (-0.06123, 0.1478, -0.9), (-0.03121, 0.1569, -0.9), (0.0, 0.0, 0.9)], [], [(0, 32, 1), (1, 32, 2), (2, 32, 3), (3, 32, 4), (4, 32, 5), (5, 32, 6), (6, 32, 7), (7, 32, 8), (8, 32, 9), (9, 32, 10), (10, 32, 11), (11, 32, 12), (12, 32, 13), (13, 32, 14), (14, 32, 15), (15, 32, 16), (16, 32, 17), (17, 32, 18), (18, 32, 19), (19, 32, 20), (20, 32, 21), (21, 32, 22), (22, 32, 23), (23, 32, 24), (24, 32, 25), (25, 32, 26), (26, 32, 27), (27, 32, 28), (28, 32, 29), (29, 32, 30), (0, 1, 2, 3, 4, 5, 6, 7, 8, 9, 10, 11, 12, 13, 14, 15, 16, 17, 18, 19, 20, 21, 22, 23, 24, 25, 26, 27, 28, 29, 30, 31), (30, 32, 31), (31, 32, 0)])
_uv = me_cone_003.uv_layers.new(name='UVMap')
_uv.uv.foreach_set('vector', [0.25, 0.49, 0.25, 0.25, 0.2968, 0.4854, 0.2968, 0.4854, 0.25, 0.25, 0.3418, 0.4717, 0.3418, 0.4717, 0.25, 0.25, 0.3833, 0.4496, 0.3833, 0.4496, 0.25, 0.25, 0.4197, 0.4197, 0.4197, 0.4197, 0.25, 0.25, 0.4496, 0.3833, 0.4496, 0.3833, 0.25, 0.25, 0.4717, 0.3418, 0.4717, 0.3418, 0.25, 0.25, 0.4854, 0.2968, 0.4854, 0.2968, 0.25, 0.25, 0.49, 0.25, 0.49, 0.25, 0.25, 0.25, 0.4854, 0.2032, 0.4854, 0.2032, 0.25, 0.25, 0.4717, 0.1582, 0.4717, 0.1582, 0.25, 0.25, 0.4496, 0.1167, 0.4496, 0.1167, 0.25, 0.25, 0.4197, 0.08029, 0.4197, 0.08029, 0.25, 0.25, 0.3833, 0.05045, 0.3833, 0.05045, 0.25, 0.25, 0.3418, 0.02827, 0.3418, 0.02827, 0.25, 0.25, 0.2968, 0.01461, 0.2968, 0.01461, 0.25, 0.25, 0.25, 0.01, 0.25, 0.01, 0.25, 0.25, 0.2032, 0.01461, 0.2032, 0.01461, 0.25, 0.25, 0.1582, 0.02827, 0.1582, 0.02827, 0.25, 0.25, 0.1167, 0.05045, 0.1167, 0.05045, 0.25, 0.25, 0.08029, 0.08029, 0.08029, 0.08029, 0.25, 0.25, 0.05045, 0.1167, 0.05045, 0.1167, 0.25, 0.25, 0.02827, 0.1582, 0.02827, 0.1582, 0.25, 0.25, 0.01461, 0.2032, 0.01461, 0.2032, 0.25, 0.25, 0.01, 0.25, 0.01, 0.25, 0.25, 0.25, 0.01461, 0.2968, 0.01461, 0.2968, 0.25, 0.25, 0.02827, 0.3418, 0.02827, 0.3418, 0.25, 0.25, 0.05045, 0.3833, 0.05045, 0.3833, 0.25, 0.25, 0.08029, 0.4197, 0.08029, 0.4197, 0.25, 0.25, 0.1167, 0.4496, 0.1167, 0.4496, 0.25, 0.25, 0.1582, 0.4717, 0.75, 0.49, 0.7968, 0.4854, 0.8418, 0.4717, 0.8833, 0.4496, 0.9197, 0.4197, 0.9496, 0.3833, 0.9717, 0.3418, 0.9854, 0.2968, 0.99, 0.25, 0.9854, 0.2032, 0.9717, 0.1582, 0.9496, 0.1167, 0.9197, 0.08029, 0.8833, 0.05045, 0.8418, 0.02827, 0.7968, 0.01461, 0.75, 0.01, 0.7032, 0.01461, 0.6582, 0.02827, 0.6167, 0.05045, 0.5803, 0.08029, 0.5504, 0.1167, 0.5283, 0.1582, 0.5146, 0.2032, 0.51, 0.25, 0.5146, 0.2968, 0.5283, 0.3418, 0.5504, 0.3833, 0.5803, 0.4197, 0.6167, 0.4496, 0.6582, 0.4717, 0.7032, 0.4854, 0.1582, 0.4717, 0.25, 0.25, 0.2032, 0.4854, 0.2032, 0.4854, 0.25, 0.25, 0.25, 0.49])
me_cone_003.materials.append(mat_mat_p_001)
me_cone_003.use_remesh_fix_poles = True
me_cone_003.use_remesh_preserve_attributes = False
me_cone_003.update()

# ---- objects
ob_flyxioncam_v3_3 = bpy.data.objects.new('FlyxionCam_v3_3', cam_flyxioncam_v3_3)
ob_keylight_v3_3 = bpy.data.objects.new('KeyLight_v3_3', light_keylight_v3_3)
ob_filllight_v3_3 = bpy.data.objects.new('FillLight_v3_3', light_filllight_v3_3)
ob_rimlight_v3_3 = bpy.data.objects.new('RimLight_v3_3', light_rimlight_v3_3)
ob_obj_a = bpy.data.objects.new('Obj_A', me_cube_001)
ob_obj_b = bpy.data.objects.new('Obj_B', me_cube_002)
ob_obj_c = bpy.data.objects.new('Obj_C', me_cube_003)
ob_obj_d = bpy.data.objects.new('Obj_D', me_cube_004)
ob_f_cylinder = bpy.data.objects.new('f_Cylinder', me_cylinder)
ob_f_cone = bpy.data.objects.new('f_Cone', me_cone)
ob_g_cylinder = bpy.data.objects.new('g_Cylinder', me_cylinder_001)
ob_g_cone = bpy.data.objects.new('g_Cone', me_cone_001)
ob_h_cylinder = bpy.data.objects.new('h_Cylinder', me_cylinder_002)
ob_h_cone = bpy.data.objects.new('h_Cone', me_cone_002)
ob_p_cylinder = bpy.data.objects.new('p_Cylinder', me_cylinder_003)
ob_p_cone = bpy.data.objects.new('p_Cone', me_cone_003)

# ---- transforms, parenting, visibility, modifiers, constraints
ob_flyxioncam_v3_3.location = (18.0, -18.0, 12.0)
ob_flyxioncam_v3_3.rotation_euler = (1.2, 0.0, 0.9)
ob_keylight_v3_3.location = (14.0, -10.0, 16.0)
ob_filllight_v3_3.location = (-12.0, -8.0, 10.0)
ob_rimlight_v3_3.location = (0.0, 14.0, 12.0)
ob_obj_a.location = (-3.0, 2.0, 0.7)
ob_obj_b.location = (3.0, 2.0, 0.7)
ob_obj_c.location = (-3.0, -2.0, 0.7)
ob_obj_d.location = (3.0, -2.0, 0.7)
ob_f_cylinder.location = (0.0, 2.0, 0.7)
ob_f_cylinder.rotation_mode = 'QUATERNION'
ob_f_cylinder.rotation_quaternion = (0.7071, 0.0, 0.7071, 0.0)
ob_f_cone.parent = ob_f_cylinder
ob_f_cone.location = (3.0, 2.0, 0.7)
ob_f_cone.rotation_mode = 'QUATERNION'
ob_f_cone.rotation_quaternion = (0.7071, 0.0, 0.7071, 0.0)
ob_g_cylinder.location = (-3.0, 0.0, 0.7)
ob_g_cylinder.rotation_mode = 'QUATERNION'
ob_g_cylinder.rotation_quaternion = (0.7071, -0.7071, 0.0, 0.0)
ob_g_cone.parent = ob_g_cylinder
ob_g_cone.location = (-3.0, 2.0, 0.7)
ob_g_cone.rotation_mode = 'QUATERNION'
ob_g_cone.rotation_quaternion = (0.7071, -0.7071, 0.0, 0.0)
ob_h_cylinder.location = (3.0, 0.0, 0.7)
ob_h_cylinder.rotation_mode = 'QUATERNION'
ob_h_cylinder.rotation_quaternion = (0.7071, -0.7071, 0.0, 0.0)
ob_h_cone.parent = ob_h_cylinder
ob_h_cone.location = (3.0, 2.0, 0.7)
ob_h_cone.rotation_mode = 'QUATERNION'
ob_h_cone.rotation_quaternion = (0.7071, -0.7071, 0.0, 0.0)
ob_p_cylinder.location = (0.0, -2.0, 0.7)
ob_p_cylinder.rotation_mode = 'QUATERNION'
ob_p_cylinder.rotation_quaternion = (0.7071, 0.0, 0.7071, 0.0)
ob_p_cone.parent = ob_p_cylinder
ob_p_cone.location = (3.0, -2.0, 0.7)
ob_p_cone.rotation_mode = 'QUATERNION'
ob_p_cone.rotation_quaternion = (0.7071, 0.0, 0.7071, 0.0)

# ---- collection membership
scene.collection.objects.link(ob_flyxioncam_v3_3)
scene.collection.objects.link(ob_keylight_v3_3)
scene.collection.objects.link(ob_filllight_v3_3)
scene.collection.objects.link(ob_rimlight_v3_3)
col_collection.objects.link(ob_obj_a)
col_collection.objects.link(ob_obj_b)
col_collection.objects.link(ob_obj_c)
col_collection.objects.link(ob_obj_d)
col_collection.objects.link(ob_f_cylinder)
col_collection.objects.link(ob_f_cone)
col_collection.objects.link(ob_g_cylinder)
col_collection.objects.link(ob_g_cone)
col_collection.objects.link(ob_h_cylinder)
col_collection.objects.link(ob_h_cone)
col_collection.objects.link(ob_p_cylinder)
col_collection.objects.link(ob_p_cone)

# ---- scene / render settings (as saved in the file)
scene.camera = ob_flyxioncam_v3_3
scene.frame_start = 1; scene.frame_end = 1; scene.frame_set(1)
scene.render.engine = 'BLENDER_EEVEE_NEXT'
scene.cycles.sampling_pattern = 'TABULATED_SOBOL'
scene.cycles.use_light_tree = False
scene.eevee.taa_render_samples = 32
scene.view_settings.view_transform = 'Standard'
bpy.context.view_layer.update()
